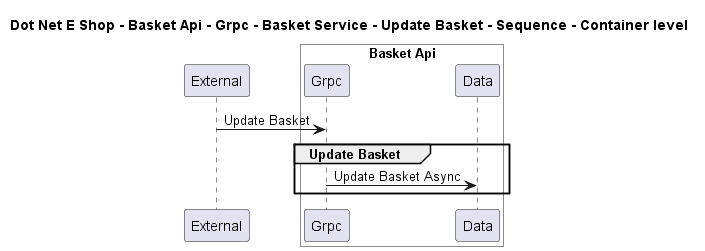

The diagram above was rendered by PlantUML. Its source (embedded in the PNG):
@startuml

title Dot Net E Shop - Basket Api - Grpc - Basket Service - Update Basket - Sequence - Container level

participant "External" as C4InterFlow.SoftwareSystems.ExternalSystem

box "Basket Api" #White
    participant "Grpc" as DotNetEShop.SoftwareSystems.BasketApi.Containers.Grpc
    participant "Data" as DotNetEShop.SoftwareSystems.BasketApi.Containers.Data
end box


C4InterFlow.SoftwareSystems.ExternalSystem -> DotNetEShop.SoftwareSystems.BasketApi.Containers.Grpc : Update Basket
group Update Basket
DotNetEShop.SoftwareSystems.BasketApi.Containers.Grpc -> DotNetEShop.SoftwareSystems.BasketApi.Containers.Data : Update Basket Async
end


@enduml